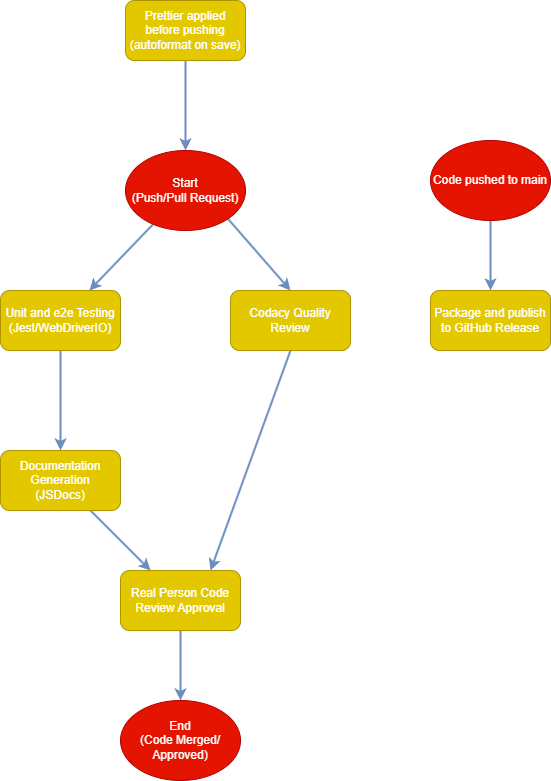

The diagram above was exported from draw.io. Its source (the exported page's mxGraphModel, read from the mxfile embedded in the PNG):
<mxGraphModel dx="701" dy="563" grid="1" gridSize="10" guides="1" tooltips="1" connect="1" arrows="1" fold="1" page="1" pageScale="1" pageWidth="850" pageHeight="1100" math="0" shadow="0">
  <root>
    <mxCell id="0" />
    <mxCell id="1" parent="0" />
    <mxCell id="4" value="" style="edgeStyle=none;html=1;fillColor=#dae8fc;strokeColor=#6c8ebf;strokeWidth=2;" parent="1" source="2" target="3" edge="1">
      <mxGeometry relative="1" as="geometry" />
    </mxCell>
    <mxCell id="6" style="edgeStyle=none;html=1;exitX=1;exitY=1;exitDx=0;exitDy=0;entryX=0.5;entryY=0;entryDx=0;entryDy=0;fontColor=#FFFFFF;fillColor=#dae8fc;strokeColor=#6c8ebf;strokeWidth=2;" parent="1" source="2" target="5" edge="1">
      <mxGeometry relative="1" as="geometry" />
    </mxCell>
    <mxCell id="2" value="Start&lt;br&gt;(Push/Pull Request)" style="ellipse;whiteSpace=wrap;html=1;fillColor=#e51400;fontColor=#ffffff;strokeColor=#B20000;" parent="1" vertex="1">
      <mxGeometry x="325" y="180" width="120" height="80" as="geometry" />
    </mxCell>
    <mxCell id="9" style="edgeStyle=none;html=1;exitX=0.5;exitY=1;exitDx=0;exitDy=0;entryX=0.5;entryY=0;entryDx=0;entryDy=0;fontColor=#FFFFFF;strokeWidth=2;fillColor=#dae8fc;strokeColor=#6c8ebf;" parent="1" source="3" target="8" edge="1">
      <mxGeometry relative="1" as="geometry" />
    </mxCell>
    <mxCell id="3" value="&lt;font color=&quot;#ffffff&quot;&gt;Unit and e2e Testing&lt;br&gt;(Jest/WebDriverIO)&lt;br&gt;&lt;/font&gt;" style="rounded=1;whiteSpace=wrap;html=1;fillColor=#e3c800;fontColor=#000000;strokeColor=#B09500;" parent="1" vertex="1">
      <mxGeometry x="200" y="320" width="120" height="60" as="geometry" />
    </mxCell>
    <mxCell id="20" style="edgeStyle=none;html=1;exitX=0.5;exitY=1;exitDx=0;exitDy=0;entryX=0.75;entryY=0;entryDx=0;entryDy=0;strokeWidth=2;fillColor=#dae8fc;strokeColor=#6c8ebf;" parent="1" source="5" target="15" edge="1">
      <mxGeometry relative="1" as="geometry" />
    </mxCell>
    <mxCell id="5" value="&lt;font color=&quot;#ffffff&quot;&gt;Codacy Quality Review&lt;br&gt;&lt;/font&gt;" style="rounded=1;whiteSpace=wrap;html=1;fillColor=#e3c800;fontColor=#000000;strokeColor=#B09500;" parent="1" vertex="1">
      <mxGeometry x="430" y="320" width="120" height="60" as="geometry" />
    </mxCell>
    <mxCell id="16" value="" style="edgeStyle=none;html=1;fontColor=#FFFFFF;strokeWidth=2;fillColor=#dae8fc;strokeColor=#6c8ebf;" parent="1" source="8" target="15" edge="1">
      <mxGeometry relative="1" as="geometry" />
    </mxCell>
    <mxCell id="8" value="&lt;font color=&quot;#ffffff&quot;&gt;Documentation Generation&lt;br&gt;(JSDocs)&lt;br&gt;&lt;/font&gt;" style="rounded=1;whiteSpace=wrap;html=1;fillColor=#e3c800;fontColor=#000000;strokeColor=#B09500;" parent="1" vertex="1">
      <mxGeometry x="200" y="480" width="120" height="60" as="geometry" />
    </mxCell>
    <mxCell id="13" value="" style="edgeStyle=none;html=1;fontColor=#FFFFFF;shadow=0;jumpSize=6;strokeWidth=2;fillColor=#dae8fc;strokeColor=#6c8ebf;" parent="1" source="12" target="2" edge="1">
      <mxGeometry relative="1" as="geometry" />
    </mxCell>
    <mxCell id="12" value="&lt;font color=&quot;#ffffff&quot;&gt;Prettier applied before pushing&lt;br&gt;(autoformat on save)&lt;br&gt;&lt;/font&gt;" style="rounded=1;whiteSpace=wrap;html=1;fillColor=#e3c800;fontColor=#000000;strokeColor=#B09500;" parent="1" vertex="1">
      <mxGeometry x="325" y="30" width="120" height="60" as="geometry" />
    </mxCell>
    <mxCell id="19" value="" style="edgeStyle=none;html=1;fontColor=#FFFFFF;strokeWidth=2;fillColor=#dae8fc;strokeColor=#6c8ebf;" parent="1" source="15" target="18" edge="1">
      <mxGeometry relative="1" as="geometry" />
    </mxCell>
    <mxCell id="15" value="&lt;font color=&quot;#ffffff&quot;&gt;Real Person Code Review Approval&lt;br&gt;&lt;/font&gt;" style="rounded=1;whiteSpace=wrap;html=1;fillColor=#e3c800;fontColor=#000000;strokeColor=#B09500;" parent="1" vertex="1">
      <mxGeometry x="320" y="600" width="120" height="60" as="geometry" />
    </mxCell>
    <mxCell id="18" value="End&lt;br&gt;(Code Merged/ Approved)" style="ellipse;whiteSpace=wrap;html=1;fillColor=#e51400;fontColor=#ffffff;strokeColor=#B20000;" parent="1" vertex="1">
      <mxGeometry x="320" y="730" width="120" height="80" as="geometry" />
    </mxCell>
    <mxCell id="23" value="" style="edgeStyle=none;html=1;fillColor=#dae8fc;strokeColor=#6c8ebf;strokeWidth=2;" parent="1" source="21" target="22" edge="1">
      <mxGeometry relative="1" as="geometry" />
    </mxCell>
    <mxCell id="21" value="Code pushed to main" style="ellipse;whiteSpace=wrap;html=1;fillColor=#e51400;fontColor=#ffffff;strokeColor=#B20000;" parent="1" vertex="1">
      <mxGeometry x="630" y="170" width="120" height="80" as="geometry" />
    </mxCell>
    <mxCell id="22" value="&lt;font color=&quot;#ffffff&quot;&gt;Package and publish to GitHub Release&lt;br&gt;&lt;/font&gt;" style="rounded=1;whiteSpace=wrap;html=1;fillColor=#e3c800;fontColor=#000000;strokeColor=#B09500;" parent="1" vertex="1">
      <mxGeometry x="630" y="320" width="120" height="60" as="geometry" />
    </mxCell>
  </root>
</mxGraphModel>